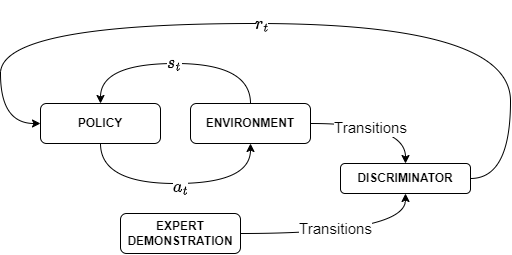

The diagram above was exported from draw.io. Its source (the exported page's mxGraphModel, read from the mxfile embedded in the PNG):
<mxGraphModel dx="724" dy="384" grid="1" gridSize="10" guides="1" tooltips="1" connect="1" arrows="1" fold="1" page="1" pageScale="1" pageWidth="850" pageHeight="1100" math="1" shadow="0">
  <root>
    <mxCell id="0" />
    <mxCell id="1" parent="0" />
    <mxCell id="qSIUCo3HxWdy9K06dn-h-13" style="edgeStyle=orthogonalEdgeStyle;rounded=0;orthogonalLoop=1;jettySize=auto;html=1;exitX=1;exitY=0.5;exitDx=0;exitDy=0;entryX=0.5;entryY=0;entryDx=0;entryDy=0;curved=1;" edge="1" parent="1" source="qSIUCo3HxWdy9K06dn-h-2" target="qSIUCo3HxWdy9K06dn-h-11">
      <mxGeometry relative="1" as="geometry" />
    </mxCell>
    <mxCell id="qSIUCo3HxWdy9K06dn-h-14" value="&lt;font style=&quot;font-size: 15px;&quot;&gt;Transitions&lt;/font&gt;" style="edgeLabel;html=1;align=center;verticalAlign=middle;resizable=0;points=[];" vertex="1" connectable="0" parent="qSIUCo3HxWdy9K06dn-h-13">
      <mxGeometry x="-0.1164" y="-4" relative="1" as="geometry">
        <mxPoint as="offset" />
      </mxGeometry>
    </mxCell>
    <mxCell id="qSIUCo3HxWdy9K06dn-h-2" value="&lt;b&gt;ENVIRONMENT&lt;/b&gt;" style="rounded=1;whiteSpace=wrap;html=1;" vertex="1" parent="1">
      <mxGeometry x="390" y="420" width="120" height="40" as="geometry" />
    </mxCell>
    <mxCell id="qSIUCo3HxWdy9K06dn-h-4" style="edgeStyle=orthogonalEdgeStyle;rounded=0;orthogonalLoop=1;jettySize=auto;html=1;exitX=0.5;exitY=1;exitDx=0;exitDy=0;entryX=0.5;entryY=1;entryDx=0;entryDy=0;curved=1;" edge="1" parent="1" source="qSIUCo3HxWdy9K06dn-h-3" target="qSIUCo3HxWdy9K06dn-h-2">
      <mxGeometry relative="1" as="geometry">
        <Array as="points">
          <mxPoint x="300" y="500" />
          <mxPoint x="450" y="500" />
        </Array>
      </mxGeometry>
    </mxCell>
    <mxCell id="qSIUCo3HxWdy9K06dn-h-5" value="&lt;font style=&quot;font-size: 15px;&quot;&gt;$$a_t$$&lt;/font&gt;" style="edgeLabel;html=1;align=center;verticalAlign=middle;resizable=0;points=[];" vertex="1" connectable="0" parent="qSIUCo3HxWdy9K06dn-h-4">
      <mxGeometry x="0.0417" y="-3" relative="1" as="geometry">
        <mxPoint as="offset" />
      </mxGeometry>
    </mxCell>
    <mxCell id="qSIUCo3HxWdy9K06dn-h-3" value="&lt;b&gt;POLICY&lt;/b&gt;" style="rounded=1;whiteSpace=wrap;html=1;" vertex="1" parent="1">
      <mxGeometry x="240" y="420" width="120" height="40" as="geometry" />
    </mxCell>
    <mxCell id="qSIUCo3HxWdy9K06dn-h-6" style="edgeStyle=orthogonalEdgeStyle;rounded=0;orthogonalLoop=1;jettySize=auto;html=1;exitX=0.5;exitY=0;exitDx=0;exitDy=0;entryX=0.5;entryY=0;entryDx=0;entryDy=0;curved=1;" edge="1" parent="1" source="qSIUCo3HxWdy9K06dn-h-2" target="qSIUCo3HxWdy9K06dn-h-3">
      <mxGeometry relative="1" as="geometry">
        <Array as="points">
          <mxPoint x="450" y="380" />
          <mxPoint x="300" y="380" />
        </Array>
      </mxGeometry>
    </mxCell>
    <mxCell id="qSIUCo3HxWdy9K06dn-h-7" value="&lt;font style=&quot;font-size: 15px;&quot;&gt;$$s_t$$&lt;/font&gt;" style="edgeLabel;html=1;align=center;verticalAlign=middle;resizable=0;points=[];" vertex="1" connectable="0" parent="qSIUCo3HxWdy9K06dn-h-6">
      <mxGeometry x="0.0045" y="-1" relative="1" as="geometry">
        <mxPoint as="offset" />
      </mxGeometry>
    </mxCell>
    <mxCell id="qSIUCo3HxWdy9K06dn-h-12" style="edgeStyle=orthogonalEdgeStyle;rounded=0;orthogonalLoop=1;jettySize=auto;html=1;exitX=1;exitY=0.5;exitDx=0;exitDy=0;entryX=0.5;entryY=1;entryDx=0;entryDy=0;curved=1;" edge="1" parent="1" source="qSIUCo3HxWdy9K06dn-h-8" target="qSIUCo3HxWdy9K06dn-h-11">
      <mxGeometry relative="1" as="geometry" />
    </mxCell>
    <mxCell id="qSIUCo3HxWdy9K06dn-h-15" value="&lt;span style=&quot;font-size: 15px;&quot;&gt;Transitions&lt;/span&gt;" style="edgeLabel;html=1;align=center;verticalAlign=middle;resizable=0;points=[];" vertex="1" connectable="0" parent="qSIUCo3HxWdy9K06dn-h-12">
      <mxGeometry x="-0.0784" y="5" relative="1" as="geometry">
        <mxPoint as="offset" />
      </mxGeometry>
    </mxCell>
    <mxCell id="qSIUCo3HxWdy9K06dn-h-8" value="&lt;b&gt;EXPERT DEMONSTRATION&lt;/b&gt;" style="rounded=1;whiteSpace=wrap;html=1;" vertex="1" parent="1">
      <mxGeometry x="320" y="530" width="120" height="40" as="geometry" />
    </mxCell>
    <mxCell id="qSIUCo3HxWdy9K06dn-h-16" style="edgeStyle=orthogonalEdgeStyle;rounded=0;orthogonalLoop=1;jettySize=auto;html=1;exitX=1;exitY=0.5;exitDx=0;exitDy=0;entryX=0;entryY=0.5;entryDx=0;entryDy=0;curved=1;" edge="1" parent="1" source="qSIUCo3HxWdy9K06dn-h-11" target="qSIUCo3HxWdy9K06dn-h-3">
      <mxGeometry relative="1" as="geometry">
        <Array as="points">
          <mxPoint x="710" y="495" />
          <mxPoint x="710" y="340" />
          <mxPoint x="200" y="340" />
          <mxPoint x="200" y="440" />
        </Array>
      </mxGeometry>
    </mxCell>
    <mxCell id="qSIUCo3HxWdy9K06dn-h-17" value="&lt;font style=&quot;font-size: 15px;&quot;&gt;$$r_t$$&lt;/font&gt;" style="edgeLabel;html=1;align=center;verticalAlign=middle;resizable=0;points=[];" vertex="1" connectable="0" parent="qSIUCo3HxWdy9K06dn-h-16">
      <mxGeometry x="0.0788" y="2" relative="1" as="geometry">
        <mxPoint x="11" y="-2" as="offset" />
      </mxGeometry>
    </mxCell>
    <mxCell id="qSIUCo3HxWdy9K06dn-h-11" value="&lt;b&gt;DISCRIMINATOR&lt;/b&gt;" style="rounded=1;whiteSpace=wrap;html=1;" vertex="1" parent="1">
      <mxGeometry x="540" y="480" width="130" height="30" as="geometry" />
    </mxCell>
  </root>
</mxGraphModel>